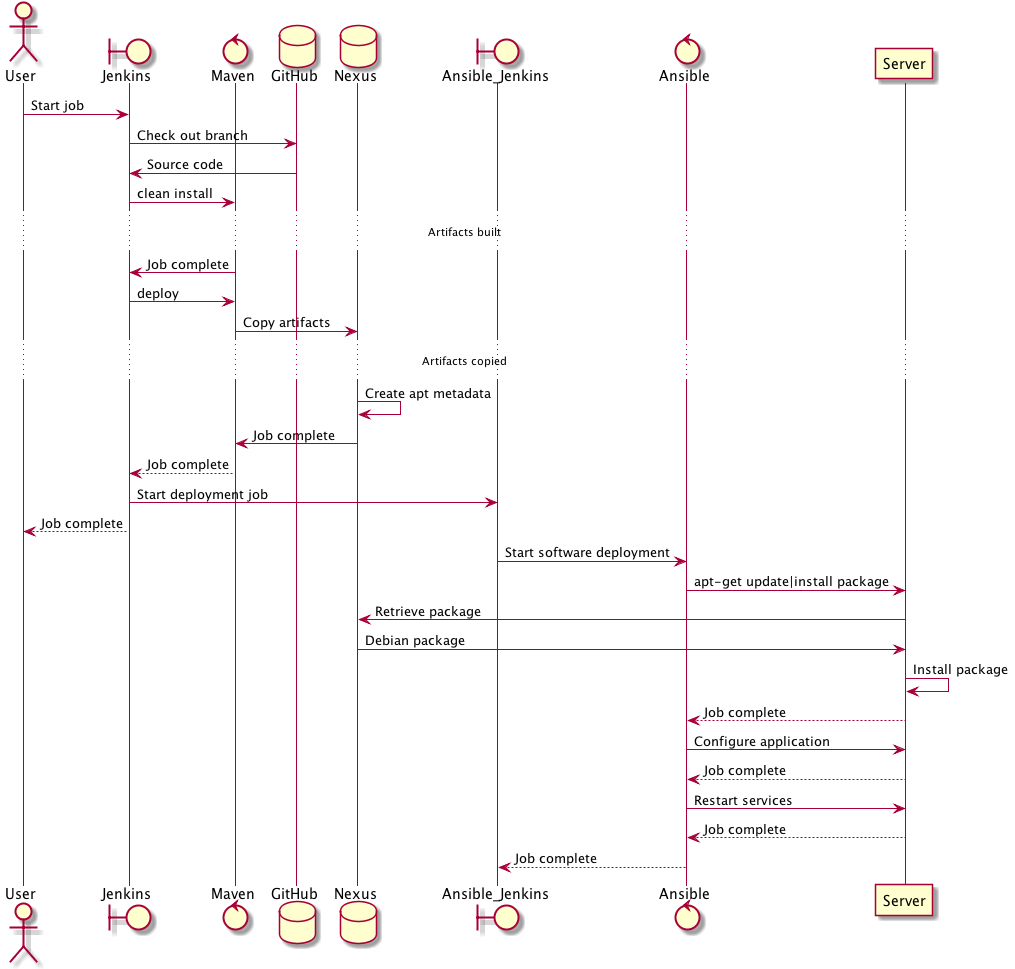

The diagram above was rendered by PlantUML. Its source (embedded in the PNG):
@startuml
actor User
boundary Jenkins
control Maven
database GitHub
database Nexus
boundary Ansible_Jenkins
control Ansible
participant Server

User -> Jenkins: Start job
Jenkins -> GitHub: Check out branch
Jenkins <- GitHub: Source code
Jenkins -> Maven: clean install
... Artifacts built ...
Maven -> Jenkins: Job complete
Jenkins -> Maven: deploy
Maven -> Nexus: Copy artifacts
... Artifacts copied ...
Nexus -> Nexus: Create apt metadata
Nexus -> Maven: Job complete
Jenkins <-- Maven: Job complete
Jenkins -> Ansible_Jenkins: Start deployment job
User <-- Jenkins: Job complete
Ansible_Jenkins -> Ansible: Start software deployment
Ansible -> Server: apt-get update|install package
Server -> Nexus: Retrieve package
Server <- Nexus: Debian package
Server -> Server: Install package
Ansible <-- Server: Job complete
Ansible -> Server: Configure application
Ansible <-- Server: Job complete
Ansible -> Server: Restart services
Ansible <-- Server: Job complete
Ansible_Jenkins <-- Ansible: Job complete
@enduml